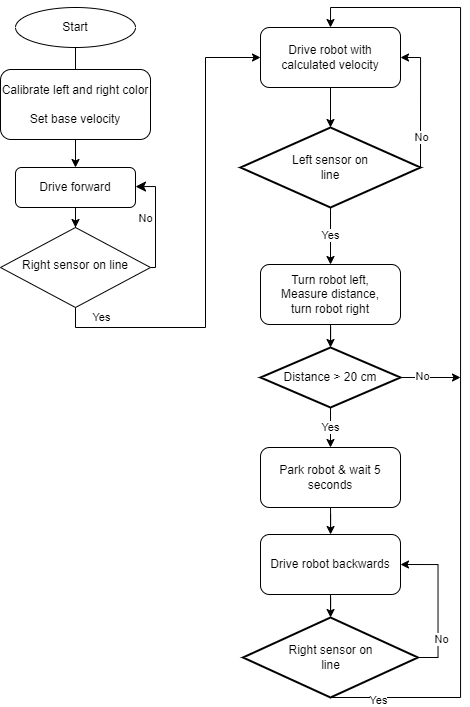

The diagram above was exported from draw.io. Its source (the exported page's mxGraphModel, read from the mxfile embedded in the PNG):
<mxGraphModel dx="1497" dy="836" grid="0" gridSize="10" guides="1" tooltips="1" connect="1" arrows="1" fold="1" page="1" pageScale="1" pageWidth="827" pageHeight="1169" math="0" shadow="0">
  <root>
    <mxCell id="WIyWlLk6GJQsqaUBKTNV-0" />
    <mxCell id="WIyWlLk6GJQsqaUBKTNV-1" parent="WIyWlLk6GJQsqaUBKTNV-0" />
    <mxCell id="WIyWlLk6GJQsqaUBKTNV-4" value="Yes" style="rounded=0;html=1;jettySize=auto;orthogonalLoop=1;fontSize=11;endArrow=classic;endFill=1;strokeWidth=1;shadow=0;labelBackgroundColor=none;edgeStyle=orthogonalEdgeStyle;exitX=0.5;exitY=1;exitDx=0;exitDy=0;entryX=0;entryY=0.5;entryDx=0;entryDy=0;startFill=1;" parent="WIyWlLk6GJQsqaUBKTNV-1" source="WIyWlLk6GJQsqaUBKTNV-6" target="0v_j4o7RCLQ0wVHTJifJ-6" edge="1">
      <mxGeometry x="-0.8065" y="10" relative="1" as="geometry">
        <mxPoint as="offset" />
        <mxPoint x="240" y="70" as="targetPoint" />
      </mxGeometry>
    </mxCell>
    <mxCell id="WIyWlLk6GJQsqaUBKTNV-5" value="No" style="edgeStyle=orthogonalEdgeStyle;rounded=0;html=1;jettySize=auto;orthogonalLoop=1;fontSize=11;endArrow=classic;endFill=1;endSize=8;strokeWidth=1;shadow=0;labelBackgroundColor=none;entryX=1;entryY=0.5;entryDx=0;entryDy=0;exitX=1;exitY=0.5;exitDx=0;exitDy=0;labelBorderColor=none;" parent="WIyWlLk6GJQsqaUBKTNV-1" source="WIyWlLk6GJQsqaUBKTNV-6" target="0v_j4o7RCLQ0wVHTJifJ-3" edge="1">
      <mxGeometry y="10" relative="1" as="geometry">
        <mxPoint as="offset" />
        <mxPoint x="320" y="210" as="targetPoint" />
        <Array as="points">
          <mxPoint x="165" y="280" />
          <mxPoint x="165" y="199" />
          <mxPoint x="145" y="199" />
        </Array>
      </mxGeometry>
    </mxCell>
    <mxCell id="WIyWlLk6GJQsqaUBKTNV-6" value="Right sensor on line" style="rhombus;whiteSpace=wrap;html=1;shadow=0;fontFamily=Helvetica;fontSize=12;align=center;strokeWidth=1;spacing=6;spacingTop=-4;" parent="WIyWlLk6GJQsqaUBKTNV-1" vertex="1">
      <mxGeometry x="10" y="240" width="150" height="80" as="geometry" />
    </mxCell>
    <mxCell id="0v_j4o7RCLQ0wVHTJifJ-1" value="" style="edgeStyle=orthogonalEdgeStyle;rounded=0;orthogonalLoop=1;jettySize=auto;html=1;startArrow=none;" edge="1" parent="WIyWlLk6GJQsqaUBKTNV-1" source="0v_j4o7RCLQ0wVHTJifJ-3" target="WIyWlLk6GJQsqaUBKTNV-6">
      <mxGeometry relative="1" as="geometry" />
    </mxCell>
    <mxCell id="0v_j4o7RCLQ0wVHTJifJ-0" value="Start" style="ellipse;whiteSpace=wrap;html=1;" vertex="1" parent="WIyWlLk6GJQsqaUBKTNV-1">
      <mxGeometry x="25" y="20" width="120" height="40" as="geometry" />
    </mxCell>
    <mxCell id="0v_j4o7RCLQ0wVHTJifJ-45" value="" style="edgeStyle=orthogonalEdgeStyle;rounded=0;orthogonalLoop=1;jettySize=auto;html=1;labelBackgroundColor=#292929;labelBorderColor=none;strokeColor=#000000;fontFamily=Courier New;fontSize=12;fontColor=#FFFFFF;" edge="1" parent="WIyWlLk6GJQsqaUBKTNV-1" source="WIyWlLk6GJQsqaUBKTNV-3" target="0v_j4o7RCLQ0wVHTJifJ-3">
      <mxGeometry relative="1" as="geometry" />
    </mxCell>
    <mxCell id="WIyWlLk6GJQsqaUBKTNV-3" value="Calibrate left and right color&lt;br&gt;&lt;br&gt;Set base velocity" style="rounded=1;whiteSpace=wrap;html=1;fontSize=12;glass=0;strokeWidth=1;shadow=0;" parent="WIyWlLk6GJQsqaUBKTNV-1" vertex="1">
      <mxGeometry x="10" y="82" width="150" height="70" as="geometry" />
    </mxCell>
    <mxCell id="0v_j4o7RCLQ0wVHTJifJ-2" value="" style="edgeStyle=orthogonalEdgeStyle;rounded=0;orthogonalLoop=1;jettySize=auto;html=1;endArrow=none;" edge="1" parent="WIyWlLk6GJQsqaUBKTNV-1" source="0v_j4o7RCLQ0wVHTJifJ-0" target="WIyWlLk6GJQsqaUBKTNV-3">
      <mxGeometry relative="1" as="geometry">
        <mxPoint x="220" y="60" as="sourcePoint" />
        <mxPoint x="220" y="170" as="targetPoint" />
      </mxGeometry>
    </mxCell>
    <mxCell id="0v_j4o7RCLQ0wVHTJifJ-3" value="Drive forward" style="rounded=1;whiteSpace=wrap;html=1;" vertex="1" parent="WIyWlLk6GJQsqaUBKTNV-1">
      <mxGeometry x="25" y="180" width="120" height="40" as="geometry" />
    </mxCell>
    <mxCell id="0v_j4o7RCLQ0wVHTJifJ-48" style="edgeStyle=orthogonalEdgeStyle;rounded=0;orthogonalLoop=1;jettySize=auto;html=1;entryX=0.5;entryY=0;entryDx=0;entryDy=0;entryPerimeter=0;labelBackgroundColor=#292929;labelBorderColor=none;strokeColor=#000000;fontFamily=Courier New;fontSize=12;fontColor=#FFFFFF;startFill=1;endArrow=classic;endFill=1;" edge="1" parent="WIyWlLk6GJQsqaUBKTNV-1" source="0v_j4o7RCLQ0wVHTJifJ-6" target="0v_j4o7RCLQ0wVHTJifJ-19">
      <mxGeometry relative="1" as="geometry" />
    </mxCell>
    <mxCell id="0v_j4o7RCLQ0wVHTJifJ-6" value="Drive robot with calculated velocity" style="rounded=1;whiteSpace=wrap;html=1;" vertex="1" parent="WIyWlLk6GJQsqaUBKTNV-1">
      <mxGeometry x="270" y="40" width="140" height="60" as="geometry" />
    </mxCell>
    <mxCell id="0v_j4o7RCLQ0wVHTJifJ-22" style="edgeStyle=orthogonalEdgeStyle;rounded=0;orthogonalLoop=1;jettySize=auto;html=1;entryX=1;entryY=0.5;entryDx=0;entryDy=0;exitX=1;exitY=0.5;exitDx=0;exitDy=0;exitPerimeter=0;" edge="1" parent="WIyWlLk6GJQsqaUBKTNV-1" source="0v_j4o7RCLQ0wVHTJifJ-19" target="0v_j4o7RCLQ0wVHTJifJ-6">
      <mxGeometry relative="1" as="geometry">
        <Array as="points">
          <mxPoint x="430" y="70" />
        </Array>
      </mxGeometry>
    </mxCell>
    <mxCell id="0v_j4o7RCLQ0wVHTJifJ-23" value="No" style="edgeLabel;html=1;align=center;verticalAlign=middle;resizable=0;points=[];" vertex="1" connectable="0" parent="0v_j4o7RCLQ0wVHTJifJ-22">
      <mxGeometry x="0.0962" y="4" relative="1" as="geometry">
        <mxPoint x="4" y="41" as="offset" />
      </mxGeometry>
    </mxCell>
    <mxCell id="0v_j4o7RCLQ0wVHTJifJ-26" value="Yes" style="edgeStyle=orthogonalEdgeStyle;rounded=0;orthogonalLoop=1;jettySize=auto;html=1;entryX=0.5;entryY=0;entryDx=0;entryDy=0;" edge="1" parent="WIyWlLk6GJQsqaUBKTNV-1" source="0v_j4o7RCLQ0wVHTJifJ-19" target="0v_j4o7RCLQ0wVHTJifJ-21">
      <mxGeometry relative="1" as="geometry" />
    </mxCell>
    <mxCell id="0v_j4o7RCLQ0wVHTJifJ-19" value="Left sensor on &lt;br&gt;line" style="strokeWidth=2;html=1;shape=mxgraph.flowchart.decision;whiteSpace=wrap;" vertex="1" parent="WIyWlLk6GJQsqaUBKTNV-1">
      <mxGeometry x="250" y="140" width="180" height="80" as="geometry" />
    </mxCell>
    <mxCell id="0v_j4o7RCLQ0wVHTJifJ-29" style="edgeStyle=orthogonalEdgeStyle;rounded=0;orthogonalLoop=1;jettySize=auto;html=1;entryX=0.5;entryY=0;entryDx=0;entryDy=0;entryPerimeter=0;" edge="1" parent="WIyWlLk6GJQsqaUBKTNV-1" source="0v_j4o7RCLQ0wVHTJifJ-21" target="0v_j4o7RCLQ0wVHTJifJ-27">
      <mxGeometry relative="1" as="geometry" />
    </mxCell>
    <mxCell id="0v_j4o7RCLQ0wVHTJifJ-21" value="Turn robot left,&lt;br&gt;Measure distance,&lt;br&gt;turn robot right" style="rounded=1;whiteSpace=wrap;html=1;" vertex="1" parent="WIyWlLk6GJQsqaUBKTNV-1">
      <mxGeometry x="270" y="277" width="140" height="60" as="geometry" />
    </mxCell>
    <mxCell id="0v_j4o7RCLQ0wVHTJifJ-31" value="Yes" style="edgeStyle=orthogonalEdgeStyle;rounded=0;orthogonalLoop=1;jettySize=auto;html=1;" edge="1" parent="WIyWlLk6GJQsqaUBKTNV-1" source="0v_j4o7RCLQ0wVHTJifJ-27" target="0v_j4o7RCLQ0wVHTJifJ-30">
      <mxGeometry relative="1" as="geometry" />
    </mxCell>
    <mxCell id="0v_j4o7RCLQ0wVHTJifJ-42" style="edgeStyle=orthogonalEdgeStyle;rounded=0;orthogonalLoop=1;jettySize=auto;html=1;" edge="1" parent="WIyWlLk6GJQsqaUBKTNV-1" source="0v_j4o7RCLQ0wVHTJifJ-27">
      <mxGeometry relative="1" as="geometry">
        <mxPoint x="470" y="390" as="targetPoint" />
      </mxGeometry>
    </mxCell>
    <mxCell id="0v_j4o7RCLQ0wVHTJifJ-43" value="No" style="edgeLabel;html=1;align=center;verticalAlign=middle;resizable=0;points=[];" vertex="1" connectable="0" parent="0v_j4o7RCLQ0wVHTJifJ-42">
      <mxGeometry x="-0.3026" y="2" relative="1" as="geometry">
        <mxPoint as="offset" />
      </mxGeometry>
    </mxCell>
    <mxCell id="0v_j4o7RCLQ0wVHTJifJ-27" value="Distance &amp;gt; 20 cm" style="strokeWidth=2;html=1;shape=mxgraph.flowchart.decision;whiteSpace=wrap;" vertex="1" parent="WIyWlLk6GJQsqaUBKTNV-1">
      <mxGeometry x="270" y="360" width="140" height="60" as="geometry" />
    </mxCell>
    <mxCell id="0v_j4o7RCLQ0wVHTJifJ-33" style="edgeStyle=orthogonalEdgeStyle;rounded=0;orthogonalLoop=1;jettySize=auto;html=1;" edge="1" parent="WIyWlLk6GJQsqaUBKTNV-1" source="0v_j4o7RCLQ0wVHTJifJ-30" target="0v_j4o7RCLQ0wVHTJifJ-32">
      <mxGeometry relative="1" as="geometry" />
    </mxCell>
    <mxCell id="0v_j4o7RCLQ0wVHTJifJ-30" value="Park robot &amp;amp; wait 5 seconds" style="rounded=1;whiteSpace=wrap;html=1;" vertex="1" parent="WIyWlLk6GJQsqaUBKTNV-1">
      <mxGeometry x="270" y="460" width="140" height="60" as="geometry" />
    </mxCell>
    <mxCell id="0v_j4o7RCLQ0wVHTJifJ-35" style="edgeStyle=orthogonalEdgeStyle;rounded=0;orthogonalLoop=1;jettySize=auto;html=1;" edge="1" parent="WIyWlLk6GJQsqaUBKTNV-1" source="0v_j4o7RCLQ0wVHTJifJ-32" target="0v_j4o7RCLQ0wVHTJifJ-34">
      <mxGeometry relative="1" as="geometry" />
    </mxCell>
    <mxCell id="0v_j4o7RCLQ0wVHTJifJ-32" value="Drive robot backwards" style="rounded=1;whiteSpace=wrap;html=1;" vertex="1" parent="WIyWlLk6GJQsqaUBKTNV-1">
      <mxGeometry x="270" y="547" width="140" height="60" as="geometry" />
    </mxCell>
    <mxCell id="0v_j4o7RCLQ0wVHTJifJ-36" value="No" style="edgeStyle=orthogonalEdgeStyle;rounded=0;orthogonalLoop=1;jettySize=auto;html=1;entryX=1;entryY=0.5;entryDx=0;entryDy=0;exitX=1;exitY=0.5;exitDx=0;exitDy=0;exitPerimeter=0;" edge="1" parent="WIyWlLk6GJQsqaUBKTNV-1" source="0v_j4o7RCLQ0wVHTJifJ-34" target="0v_j4o7RCLQ0wVHTJifJ-32">
      <mxGeometry x="-0.4916" y="-3" relative="1" as="geometry">
        <mxPoint as="offset" />
      </mxGeometry>
    </mxCell>
    <mxCell id="0v_j4o7RCLQ0wVHTJifJ-37" style="edgeStyle=orthogonalEdgeStyle;rounded=0;orthogonalLoop=1;jettySize=auto;html=1;entryX=0.5;entryY=0;entryDx=0;entryDy=0;exitX=0.5;exitY=1;exitDx=0;exitDy=0;exitPerimeter=0;" edge="1" parent="WIyWlLk6GJQsqaUBKTNV-1" source="0v_j4o7RCLQ0wVHTJifJ-34" target="0v_j4o7RCLQ0wVHTJifJ-6">
      <mxGeometry relative="1" as="geometry">
        <Array as="points">
          <mxPoint x="470" y="710" />
          <mxPoint x="470" y="20" />
          <mxPoint x="340" y="20" />
        </Array>
      </mxGeometry>
    </mxCell>
    <mxCell id="0v_j4o7RCLQ0wVHTJifJ-38" value="Yes" style="edgeLabel;html=1;align=center;verticalAlign=middle;resizable=0;points=[];" vertex="1" connectable="0" parent="0v_j4o7RCLQ0wVHTJifJ-37">
      <mxGeometry x="-0.9015" y="-2" relative="1" as="geometry">
        <mxPoint as="offset" />
      </mxGeometry>
    </mxCell>
    <mxCell id="0v_j4o7RCLQ0wVHTJifJ-34" value="Right sensor on &lt;br&gt;line" style="strokeWidth=2;html=1;shape=mxgraph.flowchart.decision;whiteSpace=wrap;" vertex="1" parent="WIyWlLk6GJQsqaUBKTNV-1">
      <mxGeometry x="252.5" y="630" width="175" height="80" as="geometry" />
    </mxCell>
  </root>
</mxGraphModel>